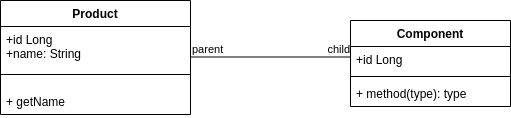

The diagram above was exported from draw.io. Its source (the exported page's mxGraphModel, read from the mxfile embedded in the PNG):
<mxGraphModel dx="1354" dy="802" grid="1" gridSize="10" guides="1" tooltips="1" connect="1" arrows="1" fold="1" page="1" pageScale="1" pageWidth="1169" pageHeight="826" background="#ffffff" math="0" shadow="0">
  <root>
    <mxCell id="0" />
    <mxCell id="1" parent="0" />
    <mxCell id="sL4k5c9kGfslKqZ5edUb-41" value="Product" style="swimlane;fontStyle=1;align=center;verticalAlign=top;childLayout=stackLayout;horizontal=1;startSize=26;horizontalStack=0;resizeParent=1;resizeParentMax=0;resizeLast=0;collapsible=1;marginBottom=0;" vertex="1" parent="1">
      <mxGeometry x="280" y="240" width="190" height="114" as="geometry" />
    </mxCell>
    <mxCell id="sL4k5c9kGfslKqZ5edUb-42" value="+id Long&#10;+name: String" style="text;strokeColor=none;fillColor=none;align=left;verticalAlign=top;spacingLeft=4;spacingRight=4;overflow=hidden;rotatable=0;points=[[0,0.5],[1,0.5]];portConstraint=eastwest;" vertex="1" parent="sL4k5c9kGfslKqZ5edUb-41">
      <mxGeometry y="26" width="190" height="34" as="geometry" />
    </mxCell>
    <mxCell id="sL4k5c9kGfslKqZ5edUb-43" value="" style="line;strokeWidth=1;fillColor=none;align=left;verticalAlign=middle;spacingTop=-1;spacingLeft=3;spacingRight=3;rotatable=0;labelPosition=right;points=[];portConstraint=eastwest;" vertex="1" parent="sL4k5c9kGfslKqZ5edUb-41">
      <mxGeometry y="60" width="190" height="28" as="geometry" />
    </mxCell>
    <mxCell id="sL4k5c9kGfslKqZ5edUb-44" value="+ getName" style="text;strokeColor=none;fillColor=none;align=left;verticalAlign=top;spacingLeft=4;spacingRight=4;overflow=hidden;rotatable=0;points=[[0,0.5],[1,0.5]];portConstraint=eastwest;" vertex="1" parent="sL4k5c9kGfslKqZ5edUb-41">
      <mxGeometry y="88" width="190" height="26" as="geometry" />
    </mxCell>
    <mxCell id="sL4k5c9kGfslKqZ5edUb-45" value="Component" style="swimlane;fontStyle=1;align=center;verticalAlign=top;childLayout=stackLayout;horizontal=1;startSize=26;horizontalStack=0;resizeParent=1;resizeParentMax=0;resizeLast=0;collapsible=1;marginBottom=0;" vertex="1" parent="1">
      <mxGeometry x="630" y="260" width="160" height="86" as="geometry" />
    </mxCell>
    <mxCell id="sL4k5c9kGfslKqZ5edUb-46" value="+id Long" style="text;strokeColor=none;fillColor=none;align=left;verticalAlign=top;spacingLeft=4;spacingRight=4;overflow=hidden;rotatable=0;points=[[0,0.5],[1,0.5]];portConstraint=eastwest;" vertex="1" parent="sL4k5c9kGfslKqZ5edUb-45">
      <mxGeometry y="26" width="160" height="26" as="geometry" />
    </mxCell>
    <mxCell id="sL4k5c9kGfslKqZ5edUb-47" value="" style="line;strokeWidth=1;fillColor=none;align=left;verticalAlign=middle;spacingTop=-1;spacingLeft=3;spacingRight=3;rotatable=0;labelPosition=right;points=[];portConstraint=eastwest;" vertex="1" parent="sL4k5c9kGfslKqZ5edUb-45">
      <mxGeometry y="52" width="160" height="8" as="geometry" />
    </mxCell>
    <mxCell id="sL4k5c9kGfslKqZ5edUb-48" value="+ method(type): type" style="text;strokeColor=none;fillColor=none;align=left;verticalAlign=top;spacingLeft=4;spacingRight=4;overflow=hidden;rotatable=0;points=[[0,0.5],[1,0.5]];portConstraint=eastwest;" vertex="1" parent="sL4k5c9kGfslKqZ5edUb-45">
      <mxGeometry y="60" width="160" height="26" as="geometry" />
    </mxCell>
    <mxCell id="sL4k5c9kGfslKqZ5edUb-49" value="" style="endArrow=none;html=1;edgeStyle=orthogonalEdgeStyle;" edge="1" parent="1">
      <mxGeometry relative="1" as="geometry">
        <mxPoint x="470" y="296.5" as="sourcePoint" />
        <mxPoint x="630" y="296.5" as="targetPoint" />
      </mxGeometry>
    </mxCell>
    <mxCell id="sL4k5c9kGfslKqZ5edUb-50" value="parent" style="edgeLabel;resizable=0;html=1;align=left;verticalAlign=bottom;" connectable="0" vertex="1" parent="sL4k5c9kGfslKqZ5edUb-49">
      <mxGeometry x="-1" relative="1" as="geometry" />
    </mxCell>
    <mxCell id="sL4k5c9kGfslKqZ5edUb-51" value="child" style="edgeLabel;resizable=0;html=1;align=right;verticalAlign=bottom;" connectable="0" vertex="1" parent="sL4k5c9kGfslKqZ5edUb-49">
      <mxGeometry x="1" relative="1" as="geometry" />
    </mxCell>
  </root>
</mxGraphModel>